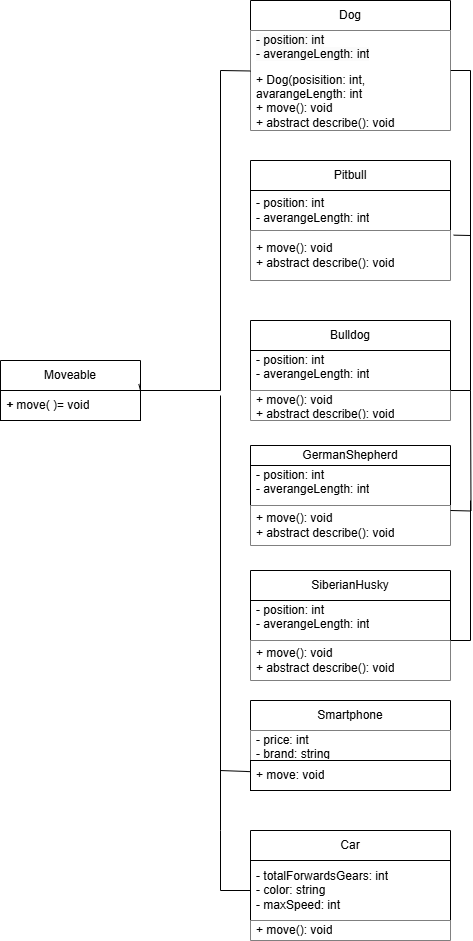

The diagram above was exported from draw.io. Its source (the exported page's mxGraphModel, read from the mxfile embedded in the PNG):
<mxGraphModel dx="1517" dy="706" grid="1" gridSize="10" guides="1" tooltips="1" connect="1" arrows="1" fold="1" page="1" pageScale="1" pageWidth="827" pageHeight="1169" math="0" shadow="0">
  <root>
    <mxCell id="0" />
    <mxCell id="1" parent="0" />
    <mxCell id="lfCyFQWVgDXSGwTnFbiy-1" value="Moveable" style="swimlane;fontStyle=0;childLayout=stackLayout;horizontal=1;startSize=30;horizontalStack=0;resizeParent=1;resizeParentMax=0;resizeLast=0;collapsible=1;marginBottom=0;whiteSpace=wrap;html=1;" parent="1" vertex="1">
      <mxGeometry x="30" y="400" width="140" height="60" as="geometry">
        <mxRectangle x="320" y="40" width="90" height="30" as="alternateBounds" />
      </mxGeometry>
    </mxCell>
    <mxCell id="lfCyFQWVgDXSGwTnFbiy-2" value="+ &lt;span style=&quot;font-style: normal; font-weight: normal;&quot;&gt;move( )= void&lt;/span&gt;" style="text;align=left;verticalAlign=middle;spacingLeft=4;spacingRight=4;overflow=hidden;points=[[0,0.5],[1,0.5]];portConstraint=eastwest;rotatable=0;whiteSpace=wrap;html=1;fillColor=default;strokeColor=#000000;fontStyle=3;fontColor=default;textShadow=0;labelBorderColor=none;" parent="lfCyFQWVgDXSGwTnFbiy-1" vertex="1">
      <mxGeometry y="30" width="140" height="30" as="geometry" />
    </mxCell>
    <mxCell id="lfCyFQWVgDXSGwTnFbiy-9" value="Pitbull" style="swimlane;fontStyle=0;childLayout=stackLayout;horizontal=1;startSize=30;horizontalStack=0;resizeParent=1;resizeParentMax=0;resizeLast=0;collapsible=1;marginBottom=0;whiteSpace=wrap;html=1;" parent="1" vertex="1">
      <mxGeometry x="280" y="200" width="200" height="120" as="geometry" />
    </mxCell>
    <mxCell id="lfCyFQWVgDXSGwTnFbiy-10" value="- position: int&lt;div&gt;- averangeLength: int&lt;/div&gt;" style="text;strokeColor=default;fillColor=default;align=left;verticalAlign=middle;spacingLeft=4;spacingRight=4;overflow=hidden;points=[[0,0.5],[1,0.5]];portConstraint=eastwest;rotatable=0;whiteSpace=wrap;html=1;" parent="lfCyFQWVgDXSGwTnFbiy-9" vertex="1">
      <mxGeometry y="30" width="200" height="40" as="geometry" />
    </mxCell>
    <mxCell id="lfCyFQWVgDXSGwTnFbiy-11" value="&lt;div&gt;&lt;span style=&quot;background-color: initial;&quot;&gt;+ move(): void&lt;/span&gt;&lt;br&gt;&lt;/div&gt;&lt;div&gt;+ abstract describe(): void&lt;/div&gt;" style="text;strokeColor=none;fillColor=default;align=left;verticalAlign=middle;spacingLeft=4;spacingRight=4;overflow=hidden;points=[[0,0.5],[1,0.5]];portConstraint=eastwest;rotatable=0;whiteSpace=wrap;html=1;" parent="lfCyFQWVgDXSGwTnFbiy-9" vertex="1">
      <mxGeometry y="70" width="200" height="50" as="geometry" />
    </mxCell>
    <mxCell id="lfCyFQWVgDXSGwTnFbiy-17" value="Dog" style="swimlane;fontStyle=0;childLayout=stackLayout;horizontal=1;startSize=30;horizontalStack=0;resizeParent=1;resizeParentMax=0;resizeLast=0;collapsible=1;marginBottom=0;whiteSpace=wrap;html=1;" parent="1" vertex="1">
      <mxGeometry x="280" y="40" width="200" height="130" as="geometry" />
    </mxCell>
    <mxCell id="lfCyFQWVgDXSGwTnFbiy-19" value="&lt;span style=&quot;color: rgb(0, 0, 0); font-family: Helvetica; font-size: 12px; font-style: normal; font-variant-ligatures: normal; font-variant-caps: normal; font-weight: 400; letter-spacing: normal; orphans: 2; text-align: left; text-indent: 0px; text-transform: none; widows: 2; word-spacing: 0px; -webkit-text-stroke-width: 0px; white-space: normal; background-color: rgb(251, 251, 251); text-decoration-thickness: initial; text-decoration-style: initial; text-decoration-color: initial; display: inline !important; float: none;&quot;&gt;- position: int&lt;/span&gt;&lt;div style=&quot;forced-color-adjust: none; color: rgb(0, 0, 0); font-family: Helvetica; font-size: 12px; font-style: normal; font-variant-ligatures: normal; font-variant-caps: normal; font-weight: 400; letter-spacing: normal; orphans: 2; text-align: left; text-indent: 0px; text-transform: none; widows: 2; word-spacing: 0px; -webkit-text-stroke-width: 0px; white-space: normal; background-color: rgb(251, 251, 251); text-decoration-thickness: initial; text-decoration-style: initial; text-decoration-color: initial;&quot;&gt;- averangeLength: int&lt;/div&gt;&lt;div&gt;&lt;br/&gt;&lt;/div&gt;" style="text;align=left;verticalAlign=middle;spacingLeft=4;spacingRight=4;overflow=hidden;points=[[0,0.5],[1,0.5]];portConstraint=eastwest;rotatable=0;whiteSpace=wrap;html=1;fillColor=default;" parent="lfCyFQWVgDXSGwTnFbiy-17" vertex="1">
      <mxGeometry y="30" width="200" height="40" as="geometry" />
    </mxCell>
    <mxCell id="lfCyFQWVgDXSGwTnFbiy-20" value="&lt;div&gt;+ Dog(posisition: int, avarangeLength: int&lt;/div&gt;&lt;div&gt;+ move(): void&lt;/div&gt;&lt;div&gt;+ abstract describe(): void&lt;/div&gt;" style="text;strokeColor=none;fillColor=default;align=left;verticalAlign=middle;spacingLeft=4;spacingRight=4;overflow=hidden;points=[[0,0.5],[1,0.5]];portConstraint=eastwest;rotatable=0;whiteSpace=wrap;html=1;" parent="lfCyFQWVgDXSGwTnFbiy-17" vertex="1">
      <mxGeometry y="70" width="200" height="60" as="geometry" />
    </mxCell>
    <mxCell id="lfCyFQWVgDXSGwTnFbiy-25" value="Smartphone" style="swimlane;fontStyle=0;childLayout=stackLayout;horizontal=1;startSize=30;horizontalStack=0;resizeParent=1;resizeParentMax=0;resizeLast=0;collapsible=1;marginBottom=0;whiteSpace=wrap;html=1;" parent="1" vertex="1">
      <mxGeometry x="280" y="740" width="200" height="90" as="geometry" />
    </mxCell>
    <mxCell id="lfCyFQWVgDXSGwTnFbiy-26" value="- price: int&lt;div&gt;- brand: string&lt;/div&gt;" style="text;strokeColor=none;fillColor=default;align=left;verticalAlign=middle;spacingLeft=4;spacingRight=4;overflow=hidden;points=[[0,0.5],[1,0.5]];portConstraint=eastwest;rotatable=0;whiteSpace=wrap;html=1;" parent="lfCyFQWVgDXSGwTnFbiy-25" vertex="1">
      <mxGeometry y="30" width="200" height="30" as="geometry" />
    </mxCell>
    <mxCell id="lfCyFQWVgDXSGwTnFbiy-27" value="&lt;div&gt;+ move: void&lt;/div&gt;" style="text;strokeColor=default;fillColor=default;align=left;verticalAlign=middle;spacingLeft=4;spacingRight=4;overflow=hidden;points=[[0,0.5],[1,0.5]];portConstraint=eastwest;rotatable=0;whiteSpace=wrap;html=1;" parent="lfCyFQWVgDXSGwTnFbiy-25" vertex="1">
      <mxGeometry y="60" width="200" height="30" as="geometry" />
    </mxCell>
    <mxCell id="lfCyFQWVgDXSGwTnFbiy-29" value="Bulldog" style="swimlane;fontStyle=0;childLayout=stackLayout;horizontal=1;startSize=30;horizontalStack=0;resizeParent=1;resizeParentMax=0;resizeLast=0;collapsible=1;marginBottom=0;whiteSpace=wrap;html=1;" parent="1" vertex="1">
      <mxGeometry x="280" y="360" width="200" height="100" as="geometry" />
    </mxCell>
    <mxCell id="lfCyFQWVgDXSGwTnFbiy-30" value="- position: int&lt;div&gt;- averangeLength: int&lt;/div&gt;&lt;div&gt;&lt;br&gt;&lt;/div&gt;" style="text;strokeColor=default;fillColor=default;align=left;verticalAlign=middle;spacingLeft=4;spacingRight=4;overflow=hidden;points=[[0,0.5],[1,0.5]];portConstraint=eastwest;rotatable=0;whiteSpace=wrap;html=1;" parent="lfCyFQWVgDXSGwTnFbiy-29" vertex="1">
      <mxGeometry y="30" width="200" height="40" as="geometry" />
    </mxCell>
    <mxCell id="lfCyFQWVgDXSGwTnFbiy-31" value="&lt;div&gt;&lt;span style=&quot;background-color: initial;&quot;&gt;+ move(): void&lt;/span&gt;&lt;br&gt;&lt;/div&gt;&lt;div&gt;+ abstract describe(): void&lt;/div&gt;" style="text;strokeColor=none;fillColor=default;align=left;verticalAlign=middle;spacingLeft=4;spacingRight=4;overflow=hidden;points=[[0,0.5],[1,0.5]];portConstraint=eastwest;rotatable=0;whiteSpace=wrap;html=1;" parent="lfCyFQWVgDXSGwTnFbiy-29" vertex="1">
      <mxGeometry y="70" width="200" height="30" as="geometry" />
    </mxCell>
    <mxCell id="lfCyFQWVgDXSGwTnFbiy-35" value="SiberianHusky" style="swimlane;fontStyle=0;childLayout=stackLayout;horizontal=1;startSize=30;horizontalStack=0;resizeParent=1;resizeParentMax=0;resizeLast=0;collapsible=1;marginBottom=0;whiteSpace=wrap;html=1;" parent="1" vertex="1">
      <mxGeometry x="280" y="610" width="200" height="110" as="geometry" />
    </mxCell>
    <mxCell id="lfCyFQWVgDXSGwTnFbiy-36" value="- position: int&lt;div&gt;- averangeLength: int&lt;/div&gt;&lt;div&gt;&lt;br&gt;&lt;/div&gt;" style="text;strokeColor=default;fillColor=default;align=left;verticalAlign=middle;spacingLeft=4;spacingRight=4;overflow=hidden;points=[[0,0.5],[1,0.5]];portConstraint=eastwest;rotatable=0;whiteSpace=wrap;html=1;" parent="lfCyFQWVgDXSGwTnFbiy-35" vertex="1">
      <mxGeometry y="30" width="200" height="40" as="geometry" />
    </mxCell>
    <mxCell id="lfCyFQWVgDXSGwTnFbiy-37" value="&lt;div&gt;&lt;span style=&quot;background-color: initial;&quot;&gt;+ move(): void&lt;/span&gt;&lt;br&gt;&lt;/div&gt;&lt;div&gt;+ abstract describe(): void&lt;/div&gt;" style="text;strokeColor=none;fillColor=default;align=left;verticalAlign=middle;spacingLeft=4;spacingRight=4;overflow=hidden;points=[[0,0.5],[1,0.5]];portConstraint=eastwest;rotatable=0;whiteSpace=wrap;html=1;" parent="lfCyFQWVgDXSGwTnFbiy-35" vertex="1">
      <mxGeometry y="70" width="200" height="40" as="geometry" />
    </mxCell>
    <mxCell id="lfCyFQWVgDXSGwTnFbiy-39" value="GermanShepherd" style="swimlane;fontStyle=0;childLayout=stackLayout;horizontal=1;startSize=20;horizontalStack=0;resizeParent=1;resizeParentMax=0;resizeLast=0;collapsible=1;marginBottom=0;whiteSpace=wrap;html=1;" parent="1" vertex="1">
      <mxGeometry x="280" y="485" width="200" height="100" as="geometry" />
    </mxCell>
    <mxCell id="lfCyFQWVgDXSGwTnFbiy-40" value="- position: int&lt;div&gt;- averangeLength: int&lt;/div&gt;&lt;div&gt;&lt;br&gt;&lt;/div&gt;" style="text;strokeColor=default;fillColor=default;align=left;verticalAlign=middle;spacingLeft=4;spacingRight=4;overflow=hidden;points=[[0,0.5],[1,0.5]];portConstraint=eastwest;rotatable=0;whiteSpace=wrap;html=1;" parent="lfCyFQWVgDXSGwTnFbiy-39" vertex="1">
      <mxGeometry y="20" width="200" height="40" as="geometry" />
    </mxCell>
    <mxCell id="lfCyFQWVgDXSGwTnFbiy-41" value="&lt;div&gt;&lt;span style=&quot;background-color: initial;&quot;&gt;+ move(): void&lt;/span&gt;&lt;br&gt;&lt;/div&gt;&lt;div&gt;+ abstract describe(): void&lt;/div&gt;" style="text;strokeColor=none;fillColor=default;align=left;verticalAlign=middle;spacingLeft=4;spacingRight=4;overflow=hidden;points=[[0,0.5],[1,0.5]];portConstraint=eastwest;rotatable=0;whiteSpace=wrap;html=1;" parent="lfCyFQWVgDXSGwTnFbiy-39" vertex="1">
      <mxGeometry y="60" width="200" height="40" as="geometry" />
    </mxCell>
    <mxCell id="lfCyFQWVgDXSGwTnFbiy-48" value="Car" style="swimlane;fontStyle=0;childLayout=stackLayout;horizontal=1;startSize=30;horizontalStack=0;resizeParent=1;resizeParentMax=0;resizeLast=0;collapsible=1;marginBottom=0;whiteSpace=wrap;html=1;" parent="1" vertex="1">
      <mxGeometry x="280" y="870" width="200" height="110" as="geometry" />
    </mxCell>
    <mxCell id="lfCyFQWVgDXSGwTnFbiy-50" value="- totalForwardsGears: int&lt;div&gt;- color: string&lt;/div&gt;&lt;div&gt;- maxSpeed: int&lt;/div&gt;" style="text;strokeColor=default;fillColor=default;align=left;verticalAlign=middle;spacingLeft=4;spacingRight=4;overflow=hidden;points=[[0,0.5],[1,0.5]];portConstraint=eastwest;rotatable=0;whiteSpace=wrap;html=1;" parent="lfCyFQWVgDXSGwTnFbiy-48" vertex="1">
      <mxGeometry y="30" width="200" height="60" as="geometry" />
    </mxCell>
    <mxCell id="lfCyFQWVgDXSGwTnFbiy-51" value="&lt;div&gt;+ move(): void&lt;/div&gt;" style="text;strokeColor=none;fillColor=default;align=left;verticalAlign=middle;spacingLeft=4;spacingRight=4;overflow=hidden;points=[[0,0.5],[1,0.5]];portConstraint=eastwest;rotatable=0;whiteSpace=wrap;html=1;" parent="lfCyFQWVgDXSGwTnFbiy-48" vertex="1">
      <mxGeometry y="90" width="200" height="20" as="geometry" />
    </mxCell>
    <mxCell id="lfCyFQWVgDXSGwTnFbiy-59" value="" style="endArrow=none;html=1;rounded=0;exitX=0.988;exitY=0.392;exitDx=0;exitDy=0;exitPerimeter=0;" parent="1" source="lfCyFQWVgDXSGwTnFbiy-1" edge="1">
      <mxGeometry width="50" height="50" relative="1" as="geometry">
        <mxPoint x="250" y="430" as="sourcePoint" />
        <mxPoint x="250" y="430" as="targetPoint" />
        <Array as="points">
          <mxPoint x="170" y="430" />
        </Array>
      </mxGeometry>
    </mxCell>
    <mxCell id="lfCyFQWVgDXSGwTnFbiy-61" value="" style="endArrow=none;html=1;rounded=0;" parent="1" edge="1">
      <mxGeometry width="50" height="50" relative="1" as="geometry">
        <mxPoint x="250" y="430" as="sourcePoint" />
        <mxPoint x="280" y="110.48" as="targetPoint" />
        <Array as="points">
          <mxPoint x="250" y="110" />
        </Array>
      </mxGeometry>
    </mxCell>
    <mxCell id="lfCyFQWVgDXSGwTnFbiy-63" value="" style="endArrow=none;html=1;rounded=0;exitX=0;exitY=0.5;exitDx=0;exitDy=0;" parent="1" source="lfCyFQWVgDXSGwTnFbiy-50" edge="1">
      <mxGeometry width="50" height="50" relative="1" as="geometry">
        <mxPoint x="250" y="930" as="sourcePoint" />
        <mxPoint x="250" y="435" as="targetPoint" />
        <Array as="points">
          <mxPoint x="250" y="930" />
          <mxPoint x="250" y="870" />
        </Array>
      </mxGeometry>
    </mxCell>
    <mxCell id="lfCyFQWVgDXSGwTnFbiy-68" value="" style="endArrow=none;html=1;rounded=0;entryX=1.016;entryY=0.093;entryDx=0;entryDy=0;entryPerimeter=0;" parent="1" target="lfCyFQWVgDXSGwTnFbiy-11" edge="1">
      <mxGeometry width="50" height="50" relative="1" as="geometry">
        <mxPoint x="480" y="110" as="sourcePoint" />
        <mxPoint x="520" y="270" as="targetPoint" />
        <Array as="points">
          <mxPoint x="500" y="110" />
          <mxPoint x="500" y="275" />
        </Array>
      </mxGeometry>
    </mxCell>
    <mxCell id="lfCyFQWVgDXSGwTnFbiy-69" value="" style="endArrow=none;html=1;rounded=0;" parent="1" edge="1">
      <mxGeometry width="50" height="50" relative="1" as="geometry">
        <mxPoint x="480" y="430" as="sourcePoint" />
        <mxPoint x="500" y="270" as="targetPoint" />
        <Array as="points">
          <mxPoint x="500" y="430" />
        </Array>
      </mxGeometry>
    </mxCell>
    <mxCell id="lfCyFQWVgDXSGwTnFbiy-70" value="" style="endArrow=none;html=1;rounded=0;edgeStyle=orthogonalEdgeStyle;" parent="1" edge="1">
      <mxGeometry width="50" height="50" relative="1" as="geometry">
        <mxPoint x="480" y="550" as="sourcePoint" />
        <mxPoint x="500" y="430" as="targetPoint" />
      </mxGeometry>
    </mxCell>
    <mxCell id="lfCyFQWVgDXSGwTnFbiy-71" value="" style="endArrow=none;html=1;rounded=0;" parent="1" edge="1">
      <mxGeometry width="50" height="50" relative="1" as="geometry">
        <mxPoint x="480" y="680" as="sourcePoint" />
        <mxPoint x="500" y="540" as="targetPoint" />
        <Array as="points">
          <mxPoint x="500" y="680" />
        </Array>
      </mxGeometry>
    </mxCell>
    <mxCell id="lfCyFQWVgDXSGwTnFbiy-81" value="" style="endArrow=none;html=1;rounded=0;" parent="1" target="lfCyFQWVgDXSGwTnFbiy-27" edge="1">
      <mxGeometry width="50" height="50" relative="1" as="geometry">
        <mxPoint x="250" y="810" as="sourcePoint" />
        <mxPoint x="300" y="760" as="targetPoint" />
      </mxGeometry>
    </mxCell>
  </root>
</mxGraphModel>